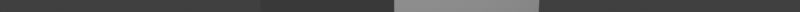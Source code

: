 # Source: false-colour.blend  (saved by Blender 2.80.57; exported with 4.5.12 LTS)
import bpy
from mathutils import Matrix  # noqa: F401  (used for matrix-valued properties, if any)

bpy.ops.wm.read_factory_settings(use_empty=True)
scene = bpy.context.scene
scene.name = 'Scene'

# ---- collections
col_collection = bpy.data.collections.new('Collection'); scene.collection.children.link(col_collection)

# ---- materials (node trees are filled in below, after node groups)
mat_material = bpy.data.materials.new('Material')
mat_material.alpha_threshold = 0.0
mat_material.use_transparent_shadow = False
mat_material.roughness = 0.5
mat_material.line_color = (0.0, 0.0, 0.0, 1.0)

# ---- material node trees
mat_material.use_nodes = True; mat_material.node_tree.nodes.clear()
_N = mat_material.node_tree.nodes; _L = mat_material.node_tree.links
n0 = _N.new('ShaderNodeOutputMaterial'); n0.name = 'Material Output'; n0.location = (300, 300)
n1 = _N.new('ShaderNodeBsdfPrincipled'); n1.name = 'Principled BSDF'; n1.location = (10, 300)
n1.distribution = 'GGX'
n1.subsurface_method = 'BURLEY'
n1.inputs[3].default_value = 1.45
_L.new(n1.outputs[0], n0.inputs[0])
n0.is_active_output = True

# ---- world
world_world = bpy.data.worlds.new('World'); scene.world = world_world
world_world.use_nodes = True; world_world.node_tree.nodes.clear()
_N = world_world.node_tree.nodes; _L = world_world.node_tree.links
n0 = _N.new('ShaderNodeOutputWorld'); n0.name = 'World Output'; n0.location = (300, 300)
n1 = _N.new('ShaderNodeBackground'); n1.name = 'Background'; n1.location = (10, 300)
n1.inputs[0].default_value = (0.05088, 0.05088, 0.05088, 1.0)
_L.new(n1.outputs[0], n0.inputs[0])
n0.is_active_output = True
world_world.color = (0.05088, 0.05088, 0.05088)
world_world.use_sun_shadow = False
world_world.sun_shadow_jitter_overblur = 0.0

# ---- cameras
cam_camera = bpy.data.cameras.new('Camera')
cam_camera.clip_end = 100.0
cam_camera.ortho_scale = 7.314
cam_camera.dof.focus_distance = 0.0
cam_camera.dof.aperture_fstop = 128.0

# ---- lights
light_light = bpy.data.lights.new('Light', 'POINT')
light_light.transmission_factor = 0.0
light_light.cutoff_distance = 30.0
light_light.energy = 1000.0
light_light.shadow_buffer_clip_start = 1.001
light_light.shadow_soft_size = 0.1
light_light.shadow_maximum_resolution = 0.006
light_light.use_absolute_resolution = True

# ---- meshes
me_cube = bpy.data.meshes.new('Cube')
me_cube.from_pydata([(1.0, 1.0, 1.0), (1.0, 1.0, -1.0), (1.0, -1.0, 1.0), (1.0, -1.0, -1.0), (-1.0, 1.0, 1.0), (-1.0, 1.0, -1.0), (-1.0, -1.0, 1.0), (-1.0, -1.0, -1.0)], [], [(0, 4, 6, 2), (3, 2, 6, 7), (7, 6, 4, 5), (5, 1, 3, 7), (1, 0, 2, 3), (5, 4, 0, 1)])
_uv = me_cube.uv_layers.new(name='UVMap')
_uv.uv.foreach_set('vector', [0.375, 0.0, 0.625, 0.0, 0.625, 0.25, 0.375, 0.25, 0.375, 0.25, 0.625, 0.25, 0.625, 0.5, 0.375, 0.5, 0.375, 0.5, 0.625, 0.5, 0.625, 0.75, 0.375, 0.75, 0.375, 0.75, 0.625, 0.75, 0.625, 1.0, 0.375, 1.0, 0.125, 0.5, 0.375, 0.5, 0.375, 0.75, 0.125, 0.75, 0.625, 0.5, 0.875, 0.5, 0.875, 0.75, 0.625, 0.75])
me_cube.materials.append(mat_material)
me_cube.use_remesh_preserve_volume = False
me_cube.use_remesh_preserve_attributes = False
me_cube.use_mirror_vertex_groups = False
me_cube.update()

# ---- objects
ob_cube = bpy.data.objects.new('Cube', me_cube)
ob_light = bpy.data.objects.new('Light', light_light)
ob_camera = bpy.data.objects.new('Camera', cam_camera)

# ---- transforms, parenting, visibility, modifiers, constraints
ob_cube.location = (0.0, 0.0, 0.0)
ob_cube.lock_rotations_4d = False
ob_cube.empty_display_type = 'ARROWS'
ob_cube.lineart.crease_threshold = 0.0
ob_light.location = (4.076, 1.005, 5.904)
ob_light.rotation_euler = (0.6503, 0.05522, 1.866)
ob_light.lock_rotations_4d = False
ob_light.empty_display_type = 'ARROWS'
ob_light.color = (0.0, 0.0, 0.0, 0.0)
ob_light.lineart.crease_threshold = 0.0
ob_camera.location = (7.359, -6.926, 4.958)
ob_camera.rotation_euler = (1.109, 0.0, 0.8149)
ob_camera.lock_rotations_4d = False
ob_camera.empty_display_type = 'ARROWS'
ob_camera.color = (0.0, 0.0, 0.0, 0.0)
ob_camera.display_type = 'WIRE'
ob_camera.lineart.crease_threshold = 0.0

# ---- collection membership
col_collection.objects.link(ob_cube)
col_collection.objects.link(ob_light)
col_collection.objects.link(ob_camera)

# ---- scene / render settings (as saved in the file)
scene.camera = ob_camera
scene.frame_start = 1; scene.frame_end = 250; scene.frame_set(1)
scene.render.engine = 'BLENDER_EEVEE_NEXT'
scene.render.resolution_x = 4225
scene.render.resolution_y = 65
scene.cycles.use_denoising = False
scene.cycles.samples = 128
scene.cycles.sampling_pattern = 'TABULATED_SOBOL'
scene.cycles.use_adaptive_sampling = False
scene.cycles.use_light_tree = False
scene.view_settings.view_transform = 'Standard'
bpy.context.view_layer.update()
